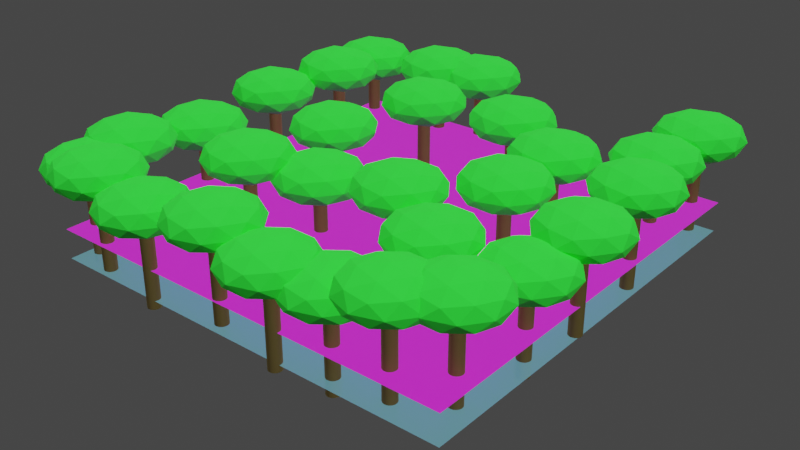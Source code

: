 # Source: terrain.blend  (saved by Blender 2.82.7; exported with 4.5.12 LTS)
import bpy
from mathutils import Matrix  # noqa: F401  (used for matrix-valued properties, if any)

bpy.ops.wm.read_factory_settings(use_empty=True)
scene = bpy.context.scene
scene.name = 'Scene'

# ---- collections
col_level = bpy.data.collections.new('Level'); scene.collection.children.link(col_level)
col_trees = bpy.data.collections.new('Trees'); col_level.children.link(col_trees)
col_invisible_wall = bpy.data.collections.new('Invisible Wall'); col_level.children.link(col_invisible_wall)
col_tree = bpy.data.collections.new('Tree'); scene.collection.children.link(col_tree)

# ---- images (referenced by path relative to the original .blend; pixels are not part of the script)
import os
ASSET_DIR = os.environ.get("B2B_ASSET_DIR", "")  # directory of the original .blend (textures are referenced by path, not embedded)
HERE = os.path.dirname(os.path.abspath(__file__))  # packed textures are extracted next to this script under _unpacked/

def load_image(name, relpath, width, height, colorspace="sRGB"):
    """Load a texture the original file referenced (path relative to the .blend, or extracted next to this script)."""
    p = next((c for c in (os.path.join(HERE, relpath), os.path.join(ASSET_DIR, relpath)) if relpath and os.path.exists(c)), "")
    if p:
        img = bpy.data.images.load(p, check_existing=True)
        img.name = name
    else:  # same state as the original file: an image datablock whose file is absent (Cycles renders it pink)
        img = bpy.data.images.new(name, width, height)
        img.source = "FILE"
        img.filepath = "//" + (relpath or name)
    img.colorspace_settings.name = colorspace
    return img
img_terrain_base = load_image('terrain_base', 'textures/terrain_base.png', 1024, 1024, 'sRGB')

# ---- materials (node trees are filled in below, after node groups)
mat_uv_standin = bpy.data.materials.new('uv.standin')
mat_uv_standin.alpha_threshold = 0.0
mat_uv_standin.use_backface_culling = True
mat_uv_standin.use_transparent_shadow = False
mat_uv_standin.line_color = (0.0, 0.0, 0.0, 1.0)
mat_water = bpy.data.materials.new('water')
mat_water.surface_render_method = 'BLENDED'
mat_water.blend_method = 'BLEND'
mat_water.use_backface_culling = True
mat_water.use_transparent_shadow = False
mat_invisible_wall = bpy.data.materials.new('invisible_wall')
mat_invisible_wall.use_backface_culling = True
mat_invisible_wall.use_transparent_shadow = False
mat_tree_trunk = bpy.data.materials.new('tree_trunk')
mat_tree_trunk.use_backface_culling = True
mat_tree_trunk.use_transparent_shadow = False
mat_canopy = bpy.data.materials.new('canopy')
mat_canopy.use_backface_culling = True
mat_canopy.use_transparent_shadow = False

# ---- material node trees
mat_uv_standin.use_nodes = True; mat_uv_standin.node_tree.nodes.clear()
_N = mat_uv_standin.node_tree.nodes; _L = mat_uv_standin.node_tree.links
n0 = _N.new('ShaderNodeOutputMaterial'); n0.name = 'Material Output'; n0.location = (300, 300)
n1 = _N.new('ShaderNodeBsdfPrincipled'); n1.name = 'Principled BSDF'; n1.location = (10, 300)
n1.distribution = 'GGX'
n1.subsurface_method = 'BURLEY'
n1.inputs[2].default_value = 0.8
n1.inputs[3].default_value = 1.45
n1.inputs[27].default_value = (0.0, 0.0, 0.0, 1.0)
n1.inputs[28].default_value = 1.0
n2 = _N.new('ShaderNodeTexImage'); n2.name = 'Image Texture'; n2.location = (-388, 232)
n2.image = img_terrain_base
_L.new(n1.outputs[0], n0.inputs[0])
_L.new(n2.outputs[0], n1.inputs[0])
n0.is_active_output = True
mat_water.use_nodes = True; mat_water.node_tree.nodes.clear()
_N = mat_water.node_tree.nodes; _L = mat_water.node_tree.links
n0 = _N.new('ShaderNodeOutputMaterial'); n0.name = 'Material Output'; n0.location = (300, 300)
n1 = _N.new('ShaderNodeBsdfPrincipled'); n1.name = 'Principled BSDF'; n1.location = (10, 300)
n1.distribution = 'GGX'
n1.subsurface_method = 'BURLEY'
n1.inputs[0].default_value = (0.234, 0.393, 0.8, 0.5)
n1.inputs[2].default_value = 0.2
n1.inputs[3].default_value = 1.45
n1.inputs[4].default_value = 0.5
n1.inputs[27].default_value = (0.0, 0.0, 0.0, 1.0)
n1.inputs[28].default_value = 1.0
_L.new(n1.outputs[0], n0.inputs[0])
n0.is_active_output = True
mat_invisible_wall.use_nodes = True; mat_invisible_wall.node_tree.nodes.clear()
_N = mat_invisible_wall.node_tree.nodes; _L = mat_invisible_wall.node_tree.links
n0 = _N.new('ShaderNodeOutputMaterial'); n0.name = 'Material Output'; n0.location = (300, 300)
n1 = _N.new('ShaderNodeBsdfPrincipled'); n1.name = 'Principled BSDF'; n1.location = (10, 300)
n1.distribution = 'GGX'
n1.subsurface_method = 'BURLEY'
n1.inputs[0].default_value = (0.8, 0.8, 0.8, 0.0)
n1.inputs[3].default_value = 1.45
n1.inputs[4].default_value = 0.0
n1.inputs[27].default_value = (0.0, 0.0, 0.0, 1.0)
n1.inputs[28].default_value = 1.0
_L.new(n1.outputs[0], n0.inputs[0])
n0.is_active_output = True
mat_tree_trunk.use_nodes = True; mat_tree_trunk.node_tree.nodes.clear()
_N = mat_tree_trunk.node_tree.nodes; _L = mat_tree_trunk.node_tree.links
n0 = _N.new('ShaderNodeOutputMaterial'); n0.name = 'Material Output'; n0.location = (300, 300)
n1 = _N.new('ShaderNodeBsdfPrincipled'); n1.name = 'Principled BSDF'; n1.location = (10, 300)
n1.distribution = 'GGX'
n1.subsurface_method = 'BURLEY'
n1.inputs[0].default_value = (0.1626, 0.06486, 0.03383, 1.0)
n1.inputs[2].default_value = 0.9
n1.inputs[3].default_value = 1.45
n1.inputs[27].default_value = (0.0, 0.0, 0.0, 1.0)
n1.inputs[28].default_value = 1.0
_L.new(n1.outputs[0], n0.inputs[0])
n0.is_active_output = True
mat_canopy.use_nodes = True; mat_canopy.node_tree.nodes.clear()
_N = mat_canopy.node_tree.nodes; _L = mat_canopy.node_tree.links
n0 = _N.new('ShaderNodeOutputMaterial'); n0.name = 'Material Output'; n0.location = (300, 300)
n1 = _N.new('ShaderNodeBsdfPrincipled'); n1.name = 'Principled BSDF'; n1.location = (10, 300)
n1.distribution = 'GGX'
n1.subsurface_method = 'BURLEY'
n1.inputs[0].default_value = (0.04293, 0.8, 0.06539, 1.0)
n1.inputs[2].default_value = 1.0
n1.inputs[3].default_value = 1.45
n1.inputs[27].default_value = (0.0, 0.0, 0.0, 1.0)
n1.inputs[28].default_value = 1.0
_L.new(n1.outputs[0], n0.inputs[0])
n0.is_active_output = True

# ---- world
world_world = bpy.data.worlds.new('World'); scene.world = world_world
world_world.use_nodes = True; world_world.node_tree.nodes.clear()
_N = world_world.node_tree.nodes; _L = world_world.node_tree.links
n0 = _N.new('ShaderNodeOutputWorld'); n0.name = 'World Output'; n0.location = (300, 300)
n1 = _N.new('ShaderNodeBackground'); n1.name = 'Background'; n1.location = (10, 300)
n1.inputs[0].default_value = (0.05088, 0.05088, 0.05088, 1.0)
_L.new(n1.outputs[0], n0.inputs[0])
n0.is_active_output = True
world_world.color = (0.05088, 0.05088, 0.05088)
world_world.use_sun_shadow = False
world_world.sun_shadow_jitter_overblur = 0.0

# ---- lights
light_sun = bpy.data.lights.new('Sun', 'SUN')
light_sun.color = (0.5337, 1.0, 0.5394)
light_sun.transmission_factor = 0.0
light_sun.use_shadow = False
light_sun.energy = 2.0
light_sun.shadow_soft_size = 0.125
light_sun_002 = bpy.data.lights.new('Sun.002', 'SUN')
light_sun_002.color = (0.5337, 1.0, 0.5394)
light_sun_002.transmission_factor = 0.0
light_sun_002.use_shadow = False
light_sun_002.energy = 1.0
light_sun_002.shadow_soft_size = 0.125
light_sun_001 = bpy.data.lights.new('Sun.001', 'SUN')
light_sun_001.color = (0.5337, 1.0, 0.5394)
light_sun_001.transmission_factor = 0.0
light_sun_001.use_shadow = False
light_sun_001.energy = 1.0
light_sun_001.shadow_soft_size = 0.125
light_sun_003 = bpy.data.lights.new('Sun.003', 'SUN')
light_sun_003.color = (0.5337, 1.0, 0.5394)
light_sun_003.transmission_factor = 0.0
light_sun_003.use_shadow = False
light_sun_003.energy = 1.0
light_sun_003.shadow_soft_size = 0.125
light_sun_004 = bpy.data.lights.new('Sun.004', 'SUN')
light_sun_004.color = (0.2883, 0.2482, 0.2238)
light_sun_004.transmission_factor = 0.0
light_sun_004.use_shadow = False
light_sun_004.energy = 0.5
light_sun_004.shadow_soft_size = 0.125

# ---- meshes
me_terrain = bpy.data.meshes.new('terrain')
me_terrain.from_pydata([(-100.2, -100.2, 0.0), (100.2, -100.2, 0.0), (-100.2, 100.2, 0.0), (100.2, 100.2, 0.0)], [], [(0, 1, 3, 2)])
me_terrain.polygons.foreach_set('use_smooth', [True] * 1)
_uv = me_terrain.uv_layers.new(name='UVMap')
_uv.uv.foreach_set('vector', [9.998e-05, 0.0001001, 0.9999, 9.998e-05, 0.9999, 0.9999, 0.0001, 0.9999])
me_terrain.materials.append(mat_uv_standin)
me_terrain.use_remesh_fix_poles = True
me_terrain.use_remesh_preserve_attributes = False
me_terrain.use_mirror_vertex_groups = False
me_terrain.update()
me_water = bpy.data.meshes.new('water')
me_water.from_pydata([(-100.0, -100.0, 0.0), (100.0, -100.0, 0.0), (-100.0, 100.0, 0.0), (100.0, 100.0, 0.0)], [], [(0, 1, 3, 2)])
_uv = me_water.uv_layers.new(name='UVMap')
_uv.uv.foreach_set('vector', [0.0, 0.0, 1.0, 0.0, 1.0, 1.0, 0.0, 1.0])
me_water.materials.append(mat_water)
me_water.use_remesh_fix_poles = True
me_water.use_remesh_preserve_attributes = False
me_water.use_mirror_vertex_groups = False
me_water.update()
me_bridge = bpy.data.meshes.new('bridge')
me_bridge.from_pydata([(21.73, -4.0, -2.0), (21.73, -4.0, 2.0), (21.73, 4.0, -2.0), (21.73, 4.0, 2.0), (-21.73, -4.0, -2.0), (-21.73, -4.0, 2.0), (-21.73, 4.0, -2.0), (-21.73, 4.0, 2.0)], [], [(0, 2, 3, 1), (2, 6, 7, 3), (6, 4, 5, 7), (4, 0, 1, 5), (2, 0, 4, 6), (7, 5, 1, 3)])
_uv = me_bridge.uv_layers.new(name='UVMap')
_uv.uv.foreach_set('vector', [0.4688, 0.375, 0.4688, 0.4375, 0.5312, 0.4375, 0.5312, 0.375, 0.4688, 0.4375, 0.4688, 0.5, 0.5312, 0.5, 0.5312, 0.4375, 0.4688, 0.5, 0.4688, 0.5625, 0.5312, 0.5625, 0.5312, 0.5, 0.4688, 0.5625, 0.4688, 0.625, 0.5312, 0.625, 0.5312, 0.5625, 0.4062, 0.5, 0.4062, 0.5625, 0.4688, 0.5625, 0.4688, 0.5, 0.5312, 0.5, 0.5312, 0.5625, 0.5938, 0.5625, 0.5938, 0.5])
me_bridge.materials.append(mat_uv_standin)
me_bridge.use_remesh_fix_poles = True
me_bridge.use_remesh_preserve_attributes = False
me_bridge.use_mirror_vertex_groups = False
me_bridge.update()
me_plane = bpy.data.meshes.new('Plane')
me_plane.from_pydata([(-5.9, 15.19, -16.7), (-6.992, -14.47, -16.7), (-5.9, 15.19, 17.93), (-6.992, -14.47, 17.93), (-4.211, 39.11, -16.7), (-4.211, 39.11, 17.93), (10.31, 39.23, -16.7), (10.31, 39.23, 17.93), (13.08, 4.219, -16.7), (13.08, 4.219, 17.93), (15.56, -57.91, -16.7), (15.56, -57.91, 17.93), (42.09, -69.53, -16.7), (42.09, -69.53, 17.93), (70.17, -60.0, -16.7), (70.17, -60.0, 17.93), (68.24, -42.07, -16.7), (68.24, -42.07, 17.93), (64.3, -38.01, -16.7), (64.3, -38.01, 17.93), (62.96, -0.9417, -16.7), (62.96, -0.9417, 17.93), (66.57, 29.71, -16.7), (66.57, 29.71, 17.93), (64.07, 40.72, -16.7), (64.07, 40.72, 17.93), (67.91, 54.19, -16.7), (67.91, 54.19, 17.93), (49.87, 74.79, -16.7), (49.87, 74.79, 17.93), (28.51, 78.35, -16.7), (28.51, 78.35, 17.93), (7.316, 61.6, -16.7), (7.316, 61.6, 17.93), (11.54, 45.24, -16.7), (11.54, 45.24, 17.93), (-4.923, 45.49, -16.7), (-4.923, 45.49, 17.93), (-10.04, 64.58, -16.7), (-10.04, 64.58, 17.93), (-32.04, 70.43, -16.7), (-32.04, 70.43, 17.93), (-20.63, 63.67, -16.7), (-20.63, 63.67, 17.93), (-51.89, 48.35, -16.7), (-51.89, 48.35, 17.93), (-57.4, 4.459, -16.7), (-57.4, 4.459, 17.93), (-54.83, -30.74, -16.7), (-54.83, -30.74, 17.93), (-62.69, -42.59, -16.7), (-62.69, -42.59, 17.93), (-61.31, -56.58, -16.7), (-61.31, -56.58, 17.93), (-37.57, -80.67, -16.7), (-37.57, -80.67, 17.93), (-24.84, -71.72, -16.7), (-24.84, -71.72, 17.93), (-10.11, -76.9, -16.7), (-10.11, -76.9, 17.93), (-52.28, -66.94, -16.7), (-52.28, -66.94, 17.93), (-7.549, -60.69, -16.7), (-7.549, -60.69, 17.93), (62.46, -13.89, -16.7), (62.93, -21.38, -16.7), (62.93, -21.38, 17.93), (62.46, -13.89, 17.93), (68.26, -25.35, -16.7), (68.26, -25.35, 17.93), (66.67, 21.76, -16.7), (66.67, 21.76, 17.93), (33.85, -62.88, -16.7), (33.85, -62.88, 17.93), (56.94, 63.28, -16.7), (56.94, 63.28, 17.93), (34.7, 75.06, -16.7), (34.7, 75.06, 17.93), (67.42, 7.859, -16.7), (67.42, 7.859, 17.93), (56.52, -63.46, -16.7), (56.52, -63.46, 17.93)], [], [(0, 1, 3, 2), (0, 2, 5, 4), (4, 5, 7, 6), (6, 7, 9, 8), (8, 9, 11, 10), (72, 73, 13, 12), (80, 81, 15, 14), (14, 15, 17, 16), (16, 17, 19, 18), (64, 67, 21, 20), (70, 71, 23, 22), (22, 23, 25, 24), (24, 25, 27, 26), (74, 75, 29, 28), (76, 77, 31, 30), (30, 31, 33, 32), (32, 33, 35, 34), (34, 35, 37, 36), (36, 37, 39, 38), (42, 43, 41, 40), (38, 39, 43, 42), (40, 41, 45, 44), (44, 45, 47, 46), (46, 47, 49, 48), (48, 49, 51, 50), (50, 51, 53, 52), (60, 61, 55, 54), (54, 55, 57, 56), (56, 57, 59, 58), (52, 53, 61, 60), (58, 59, 63, 62), (1, 62, 63, 3), (68, 69, 66, 65), (65, 66, 67, 64), (18, 19, 69, 68), (78, 79, 71, 70), (10, 11, 73, 72), (26, 27, 75, 74), (28, 29, 77, 76), (20, 21, 79, 78), (12, 13, 81, 80)])
_uv = me_plane.uv_layers.new(name='UVMap')
_uv.uv.foreach_set('vector', [0.0, 0.0, 1.0, 0.0, 1.0, 1.0, 0.0, 1.0, 0.0, 0.0, 0.0, 1.0, 0.0, 1.0, 0.0, 0.0, 0.0, 0.0, 0.0, 1.0, 0.0, 1.0, 0.0, 0.0, 0.0, 0.0, 0.0, 1.0, 0.0, 1.0, 0.0, 0.0, 0.0, 0.0, 0.0, 1.0, 0.0, 1.0, 0.0, 0.0, 0.0, 0.0, 0.0, 1.0, 0.0, 1.0, 0.0, 0.0, 0.0, 0.0, 0.0, 1.0, 0.0, 1.0, 0.0, 0.0, 0.0, 0.0, 0.0, 1.0, 0.0, 1.0, 0.0, 0.0, 0.0, 0.0, 0.0, 1.0, 0.0, 1.0, 0.0, 0.0, 0.0, 0.0, 0.0, 1.0, 0.0, 1.0, 0.0, 0.0, 0.0, 0.0, 0.0, 1.0, 0.0, 1.0, 0.0, 0.0, 0.0, 0.0, 0.0, 1.0, 0.0, 1.0, 0.0, 0.0, 0.0, 0.0, 0.0, 1.0, 0.0, 1.0, 0.0, 0.0, 0.0, 0.0, 0.0, 1.0, 0.0, 1.0, 0.0, 0.0, 0.0, 0.0, 0.0, 1.0, 0.0, 1.0, 0.0, 0.0, 0.0, 0.0, 0.0, 1.0, 0.0, 1.0, 0.0, 0.0, 0.0, 0.0, 0.0, 1.0, 0.0, 1.0, 0.0, 0.0, 0.0, 0.0, 0.0, 1.0, 0.0, 1.0, 0.0, 0.0, 0.0, 0.0, 0.0, 1.0, 0.0, 1.0, 0.0, 0.0, 0.0, 0.0, 0.0, 1.0, 0.0, 1.0, 0.0, 0.0, 0.0, 0.0, 0.0, 1.0, 0.0, 1.0, 0.0, 0.0, 0.0, 0.0, 0.0, 1.0, 0.0, 1.0, 0.0, 0.0, 0.0, 0.0, 0.0, 1.0, 0.0, 1.0, 0.0, 0.0, 0.0, 0.0, 0.0, 1.0, 0.0, 1.0, 0.0, 0.0, 0.0, 0.0, 0.0, 1.0, 0.0, 1.0, 0.0, 0.0, 0.0, 0.0, 0.0, 1.0, 0.0, 1.0, 0.0, 0.0, 0.0, 0.0, 0.0, 1.0, 0.0, 1.0, 0.0, 0.0, 0.0, 0.0, 0.0, 1.0, 0.0, 1.0, 0.0, 0.0, 0.0, 0.0, 0.0, 1.0, 0.0, 1.0, 0.0, 0.0, 0.0, 0.0, 0.0, 1.0, 0.0, 1.0, 0.0, 0.0, 0.0, 0.0, 0.0, 1.0, 0.0, 1.0, 0.0, 0.0, 1.0, 0.0, 0.0, 0.0, 0.0, 1.0, 1.0, 1.0, 0.0, 0.0, 0.0, 1.0, 0.0, 1.0, 0.0, 0.0, 0.0, 0.0, 0.0, 1.0, 0.0, 1.0, 0.0, 0.0, 0.0, 0.0, 0.0, 1.0, 0.0, 1.0, 0.0, 0.0, 0.0, 0.0, 0.0, 1.0, 0.0, 1.0, 0.0, 0.0, 0.0, 0.0, 0.0, 1.0, 0.0, 1.0, 0.0, 0.0, 0.0, 0.0, 0.0, 1.0, 0.0, 1.0, 0.0, 0.0, 0.0, 0.0, 0.0, 1.0, 0.0, 1.0, 0.0, 0.0, 0.0, 0.0, 0.0, 1.0, 0.0, 1.0, 0.0, 0.0, 0.0, 0.0, 0.0, 1.0, 0.0, 1.0, 0.0, 0.0])
me_plane.materials.append(mat_invisible_wall)
me_plane.use_remesh_fix_poles = True
me_plane.use_remesh_preserve_attributes = False
me_plane.use_mirror_vertex_groups = False
me_plane.update()
me_tree_trunk = bpy.data.meshes.new('tree_trunk')
me_tree_trunk.from_pydata([(-9.406e-08, 3.0, 0.0), (-9.406e-08, 3.0, 42.59), (0.5853, 2.942, 0.0), (0.5853, 2.942, 42.59), (1.148, 2.772, 0.0), (1.148, 2.772, 42.59), (1.667, 2.494, 0.0), (1.667, 2.494, 42.59), (2.121, 2.121, 0.0), (2.121, 2.121, 42.59), (2.494, 1.667, 0.0), (2.494, 1.667, 42.59), (2.772, 1.148, 0.0), (2.772, 1.148, 42.59), (2.942, 0.5853, 0.0), (2.942, 0.5853, 42.59), (3.0, -3.817e-07, 0.0), (3.0, -3.817e-07, 42.59), (2.942, -0.5853, 0.0), (2.942, -0.5853, 42.59), (2.772, -1.148, 0.0), (2.772, -1.148, 42.59), (2.494, -1.667, 0.0), (2.494, -1.667, 42.59), (2.121, -2.121, 0.0), (2.121, -2.121, 42.59), (1.667, -2.494, 0.0), (1.667, -2.494, 42.59), (1.148, -2.772, 0.0), (1.148, -2.772, 42.59), (0.5853, -2.942, 0.0), (0.5853, -2.942, 42.59), (-1.072e-06, -3.0, 0.0), (-1.072e-06, -3.0, 42.59), (-0.5853, -2.942, 0.0), (-0.5853, -2.942, 42.59), (-1.148, -2.772, 0.0), (-1.148, -2.772, 42.59), (-1.667, -2.494, 0.0), (-1.667, -2.494, 42.59), (-2.121, -2.121, 0.0), (-2.121, -2.121, 42.59), (-2.494, -1.667, 0.0), (-2.494, -1.667, 42.59), (-2.772, -1.148, 0.0), (-2.772, -1.148, 42.59), (-2.942, -0.5853, 0.0), (-2.942, -0.5853, 42.59), (-3.0, 2.289e-06, 0.0), (-3.0, 2.289e-06, 42.59), (-2.942, 0.5853, 0.0), (-2.942, 0.5853, 42.59), (-2.772, 1.148, 0.0), (-2.772, 1.148, 42.59), (-2.494, 1.667, 0.0), (-2.494, 1.667, 42.59), (-2.121, 2.121, 0.0), (-2.121, 2.121, 42.59), (-1.667, 2.494, 0.0), (-1.667, 2.494, 42.59), (-1.148, 2.772, 0.0), (-1.148, 2.772, 42.59), (-0.5853, 2.942, 0.0), (-0.5853, 2.942, 42.59)], [], [(0, 1, 3, 2), (2, 3, 5, 4), (4, 5, 7, 6), (6, 7, 9, 8), (8, 9, 11, 10), (10, 11, 13, 12), (12, 13, 15, 14), (14, 15, 17, 16), (16, 17, 19, 18), (18, 19, 21, 20), (20, 21, 23, 22), (22, 23, 25, 24), (24, 25, 27, 26), (26, 27, 29, 28), (28, 29, 31, 30), (30, 31, 33, 32), (32, 33, 35, 34), (34, 35, 37, 36), (36, 37, 39, 38), (38, 39, 41, 40), (40, 41, 43, 42), (42, 43, 45, 44), (44, 45, 47, 46), (46, 47, 49, 48), (48, 49, 51, 50), (50, 51, 53, 52), (52, 53, 55, 54), (54, 55, 57, 56), (56, 57, 59, 58), (58, 59, 61, 60), (60, 61, 63, 62), (62, 63, 1, 0)])
me_tree_trunk.polygons.foreach_set('use_smooth', [True] * 32)
_uv = me_tree_trunk.uv_layers.new(name='UVMap')
_uv.uv.foreach_set('vector', [1.0, 0.0, 1.0, 1.0, 0.9688, 1.0, 0.9688, 0.0, 0.9688, 0.0, 0.9688, 1.0, 0.9375, 1.0, 0.9375, 0.0, 0.9375, 0.0, 0.9375, 1.0, 0.9062, 1.0, 0.9062, 0.0, 0.9062, 0.0, 0.9062, 1.0, 0.875, 1.0, 0.875, 0.0, 0.875, 0.0, 0.875, 1.0, 0.8438, 1.0, 0.8438, 0.0, 0.8438, 0.0, 0.8438, 1.0, 0.8125, 1.0, 0.8125, 0.0, 0.8125, 0.0, 0.8125, 1.0, 0.7812, 1.0, 0.7812, 0.0, 0.7812, 0.0, 0.7812, 1.0, 0.75, 1.0, 0.75, 0.0, 0.75, 0.0, 0.75, 1.0, 0.7188, 1.0, 0.7188, 0.0, 0.7188, 0.0, 0.7188, 1.0, 0.6875, 1.0, 0.6875, 0.0, 0.6875, 0.0, 0.6875, 1.0, 0.6562, 1.0, 0.6562, 0.0, 0.6562, 0.0, 0.6562, 1.0, 0.625, 1.0, 0.625, 0.0, 0.625, 0.0, 0.625, 1.0, 0.5938, 1.0, 0.5938, 0.0, 0.5938, 0.0, 0.5938, 1.0, 0.5625, 1.0, 0.5625, 0.0, 0.5625, 0.0, 0.5625, 1.0, 0.5312, 1.0, 0.5312, 0.0, 0.5312, 0.0, 0.5312, 1.0, 0.5, 1.0, 0.5, 0.0, 0.5, 0.0, 0.5, 1.0, 0.4688, 1.0, 0.4688, 0.0, 0.4688, 0.0, 0.4688, 1.0, 0.4375, 1.0, 0.4375, 0.0, 0.4375, 0.0, 0.4375, 1.0, 0.4062, 1.0, 0.4062, 0.0, 0.4062, 0.0, 0.4062, 1.0, 0.375, 1.0, 0.375, 0.0, 0.375, 0.0, 0.375, 1.0, 0.3438, 1.0, 0.3438, 0.0, 0.3438, 0.0, 0.3438, 1.0, 0.3125, 1.0, 0.3125, 0.0, 0.3125, 0.0, 0.3125, 1.0, 0.2812, 1.0, 0.2812, 0.0, 0.2812, 0.0, 0.2812, 1.0, 0.25, 1.0, 0.25, 0.0, 0.25, 0.0, 0.25, 1.0, 0.2188, 1.0, 0.2188, 0.0, 0.2188, 0.0, 0.2188, 1.0, 0.1875, 1.0, 0.1875, 0.0, 0.1875, 0.0, 0.1875, 1.0, 0.1562, 1.0, 0.1562, 0.0, 0.1562, 0.0, 0.1562, 1.0, 0.125, 1.0, 0.125, 0.0, 0.125, 0.0, 0.125, 1.0, 0.09375, 1.0, 0.09375, 0.0, 0.09375, 0.0, 0.09375, 1.0, 0.0625, 1.0, 0.0625, 0.0, 0.0625, 0.0, 0.0625, 1.0, 0.03125, 1.0, 0.03125, 0.0, 0.03125, 0.0, 0.03125, 1.0, 0.0, 1.0, 0.0, 0.0])
me_tree_trunk.materials.append(mat_tree_trunk)
me_tree_trunk.use_remesh_fix_poles = True
me_tree_trunk.use_remesh_preserve_attributes = False
me_tree_trunk.use_mirror_vertex_groups = False
me_tree_trunk.update()
me_tree_canopy = bpy.data.meshes.new('tree_canopy')
me_tree_canopy.from_pydata([(3.685e-08, -7.463e-08, -10.05), (14.74, -10.71, -4.495), (-5.628, -17.32, -4.495), (-18.21, -7.463e-08, -4.495), (-5.628, 17.32, -4.495), (14.74, 10.71, -4.495), (5.628, -17.32, 4.495), (-14.74, -10.71, 4.495), (-14.74, 10.71, 4.495), (5.628, 17.32, 4.495), (18.21, -7.463e-08, 4.495), (3.685e-08, -7.463e-08, 10.05), (-3.308, -10.18, -8.549), (8.661, -6.293, -8.549), (5.353, -16.47, -5.284), (17.32, -7.463e-08, -5.284), (8.661, 6.293, -8.549), (-10.71, -7.463e-08, -8.549), (-14.01, -10.18, -5.284), (-3.308, 10.18, -8.549), (-14.01, 10.18, -5.284), (5.353, 16.47, -5.284), (19.37, -6.293, 0.0001533), (19.37, 6.293, 0.0001533), (3.685e-08, -20.36, 0.0001533), (11.97, -16.47, 0.0001533), (-19.37, -6.293, 0.0001533), (-11.97, -16.47, 0.0001533), (-11.97, 16.47, 0.0001533), (-19.37, 6.293, 0.0001533), (11.97, 16.47, 0.0001533), (3.685e-08, 20.36, 0.0001533), (14.01, -10.18, 5.284), (-5.353, -16.47, 5.284), (-17.32, -7.463e-08, 5.284), (-5.353, 16.47, 5.284), (14.01, 10.18, 5.284), (3.308, -10.18, 8.55), (10.71, -7.463e-08, 8.55), (-8.661, -6.293, 8.55), (-8.661, 6.293, 8.55), (3.308, 10.18, 8.55)], [], [(0, 13, 12), (1, 13, 15), (0, 12, 17), (0, 17, 19), (0, 19, 16), (1, 15, 22), (2, 14, 24), (3, 18, 26), (4, 20, 28), (5, 21, 30), (1, 22, 25), (2, 24, 27), (3, 26, 29), (4, 28, 31), (5, 30, 23), (6, 32, 37), (7, 33, 39), (8, 34, 40), (9, 35, 41), (10, 36, 38), (38, 41, 11), (38, 36, 41), (36, 9, 41), (41, 40, 11), (41, 35, 40), (35, 8, 40), (40, 39, 11), (40, 34, 39), (34, 7, 39), (39, 37, 11), (39, 33, 37), (33, 6, 37), (37, 38, 11), (37, 32, 38), (32, 10, 38), (23, 36, 10), (23, 30, 36), (30, 9, 36), (31, 35, 9), (31, 28, 35), (28, 8, 35), (29, 34, 8), (29, 26, 34), (26, 7, 34), (27, 33, 7), (27, 24, 33), (24, 6, 33), (25, 32, 6), (25, 22, 32), (22, 10, 32), (30, 31, 9), (30, 21, 31), (21, 4, 31), (28, 29, 8), (28, 20, 29), (20, 3, 29), (26, 27, 7), (26, 18, 27), (18, 2, 27), (24, 25, 6), (24, 14, 25), (14, 1, 25), (22, 23, 10), (22, 15, 23), (15, 5, 23), (16, 21, 5), (16, 19, 21), (19, 4, 21), (19, 20, 4), (19, 17, 20), (17, 3, 20), (17, 18, 3), (17, 12, 18), (12, 2, 18), (15, 16, 5), (15, 13, 16), (13, 0, 16), (12, 14, 2), (12, 13, 14), (13, 1, 14)])
_uv = me_tree_canopy.uv_layers.new(name='UVMap')
_uv.uv.foreach_set('vector', [0.8182, 0.0, 0.7727, 0.07873, 0.8636, 0.07873, 0.7273, 0.1575, 0.6818, 0.07873, 0.6364, 0.1575, 0.09091, 0.0, 0.04545, 0.07873, 0.1364, 0.07873, 0.2727, 0.0, 0.2273, 0.07873, 0.3182, 0.07873, 0.4545, 0.0, 0.4091, 0.07873, 0.5, 0.07873, 0.7273, 0.1575, 0.6364, 0.1575, 0.6818, 0.2362, 0.9091, 0.1575, 0.8182, 0.1575, 0.8636, 0.2362, 0.1818, 0.1575, 0.09091, 0.1575, 0.1364, 0.2362, 0.3636, 0.1575, 0.2727, 0.1575, 0.3182, 0.2362, 0.5455, 0.1575, 0.4545, 0.1575, 0.5, 0.2362, 0.7273, 0.1575, 0.6818, 0.2362, 0.7727, 0.2362, 0.9091, 0.1575, 0.8636, 0.2362, 0.9545, 0.2362, 0.1818, 0.1575, 0.1364, 0.2362, 0.2273, 0.2362, 0.3636, 0.1575, 0.3182, 0.2362, 0.4091, 0.2362, 0.5455, 0.1575, 0.5, 0.2362, 0.5909, 0.2362, 0.8182, 0.3149, 0.7273, 0.3149, 0.7727, 0.3937, 1.0, 0.3149, 0.9091, 0.3149, 0.9545, 0.3937, 0.2727, 0.3149, 0.1818, 0.3149, 0.2273, 0.3937, 0.4545, 0.3149, 0.3636, 0.3149, 0.4091, 0.3937, 0.6364, 0.3149, 0.5455, 0.3149, 0.5909, 0.3937, 0.5909, 0.3937, 0.5, 0.3937, 0.5455, 0.4724, 0.5909, 0.3937, 0.5455, 0.3149, 0.5, 0.3937, 0.5455, 0.3149, 0.4545, 0.3149, 0.5, 0.3937, 0.4091, 0.3937, 0.3182, 0.3937, 0.3636, 0.4724, 0.4091, 0.3937, 0.3636, 0.3149, 0.3182, 0.3937, 0.3636, 0.3149, 0.2727, 0.3149, 0.3182, 0.3937, 0.2273, 0.3937, 0.1364, 0.3937, 0.1818, 0.4724, 0.2273, 0.3937, 0.1818, 0.3149, 0.1364, 0.3937, 0.1818, 0.3149, 0.09091, 0.3149, 0.1364, 0.3937, 0.9545, 0.3937, 0.8636, 0.3937, 0.9091, 0.4724, 0.9545, 0.3937, 0.9091, 0.3149, 0.8636, 0.3937, 0.9091, 0.3149, 0.8182, 0.3149, 0.8636, 0.3937, 0.7727, 0.3937, 0.6818, 0.3937, 0.7273, 0.4724, 0.7727, 0.3937, 0.7273, 0.3149, 0.6818, 0.3937, 0.7273, 0.3149, 0.6364, 0.3149, 0.6818, 0.3937, 0.5909, 0.2362, 0.5455, 0.3149, 0.6364, 0.3149, 0.5909, 0.2362, 0.5, 0.2362, 0.5455, 0.3149, 0.5, 0.2362, 0.4545, 0.3149, 0.5455, 0.3149, 0.4091, 0.2362, 0.3636, 0.3149, 0.4545, 0.3149, 0.4091, 0.2362, 0.3182, 0.2362, 0.3636, 0.3149, 0.3182, 0.2362, 0.2727, 0.3149, 0.3636, 0.3149, 0.2273, 0.2362, 0.1818, 0.3149, 0.2727, 0.3149, 0.2273, 0.2362, 0.1364, 0.2362, 0.1818, 0.3149, 0.1364, 0.2362, 0.09091, 0.3149, 0.1818, 0.3149, 0.9545, 0.2362, 0.9091, 0.3149, 1.0, 0.3149, 0.9545, 0.2362, 0.8636, 0.2362, 0.9091, 0.3149, 0.8636, 0.2362, 0.8182, 0.3149, 0.9091, 0.3149, 0.7727, 0.2362, 0.7273, 0.3149, 0.8182, 0.3149, 0.7727, 0.2362, 0.6818, 0.2362, 0.7273, 0.3149, 0.6818, 0.2362, 0.6364, 0.3149, 0.7273, 0.3149, 0.5, 0.2362, 0.4091, 0.2362, 0.4545, 0.3149, 0.5, 0.2362, 0.4545, 0.1575, 0.4091, 0.2362, 0.4545, 0.1575, 0.3636, 0.1575, 0.4091, 0.2362, 0.3182, 0.2362, 0.2273, 0.2362, 0.2727, 0.3149, 0.3182, 0.2362, 0.2727, 0.1575, 0.2273, 0.2362, 0.2727, 0.1575, 0.1818, 0.1575, 0.2273, 0.2362, 0.1364, 0.2362, 0.04545, 0.2362, 0.09091, 0.3149, 0.1364, 0.2362, 0.09091, 0.1575, 0.04545, 0.2362, 0.09091, 0.1575, 0.0, 0.1575, 0.04545, 0.2362, 0.8636, 0.2362, 0.7727, 0.2362, 0.8182, 0.3149, 0.8636, 0.2362, 0.8182, 0.1575, 0.7727, 0.2362, 0.8182, 0.1575, 0.7273, 0.1575, 0.7727, 0.2362, 0.6818, 0.2362, 0.5909, 0.2362, 0.6364, 0.3149, 0.6818, 0.2362, 0.6364, 0.1575, 0.5909, 0.2362, 0.6364, 0.1575, 0.5455, 0.1575, 0.5909, 0.2362, 0.5, 0.07873, 0.4545, 0.1575, 0.5455, 0.1575, 0.5, 0.07873, 0.4091, 0.07873, 0.4545, 0.1575, 0.4091, 0.07873, 0.3636, 0.1575, 0.4545, 0.1575, 0.3182, 0.07873, 0.2727, 0.1575, 0.3636, 0.1575, 0.3182, 0.07873, 0.2273, 0.07873, 0.2727, 0.1575, 0.2273, 0.07873, 0.1818, 0.1575, 0.2727, 0.1575, 0.1364, 0.07873, 0.09091, 0.1575, 0.1818, 0.1575, 0.1364, 0.07873, 0.04545, 0.07873, 0.09091, 0.1575, 0.04545, 0.07873, 0.0, 0.1575, 0.09091, 0.1575, 0.6364, 0.1575, 0.5909, 0.07873, 0.5455, 0.1575, 0.6364, 0.1575, 0.6818, 0.07873, 0.5909, 0.07873, 0.6818, 0.07873, 0.6364, 0.0, 0.5909, 0.07873, 0.8636, 0.07873, 0.8182, 0.1575, 0.9091, 0.1575, 0.8636, 0.07873, 0.7727, 0.07873, 0.8182, 0.1575, 0.7727, 0.07873, 0.7273, 0.1575, 0.8182, 0.1575])
me_tree_canopy.materials.append(mat_canopy)
me_tree_canopy.use_remesh_fix_poles = True
me_tree_canopy.use_remesh_preserve_attributes = False
me_tree_canopy.use_mirror_vertex_groups = False
me_tree_canopy.update()

# ---- objects
ob_terrain = bpy.data.objects.new('terrain', me_terrain)
ob_sun = bpy.data.objects.new('Sun', light_sun)
ob_water = bpy.data.objects.new('water', me_water)
ob_player_start = bpy.data.objects.new('player_start', None)
ob_sun_002 = bpy.data.objects.new('Sun.002', light_sun_002)
ob_sun_001 = bpy.data.objects.new('Sun.001', light_sun_001)
ob_sun_003 = bpy.data.objects.new('Sun.003', light_sun_003)
ob_sun_004 = bpy.data.objects.new('Sun.004', light_sun_004)
ob_bridge = bpy.data.objects.new('bridge', me_bridge)
ob_tree = bpy.data.objects.new('Tree', None)
ob_tree_001 = bpy.data.objects.new('Tree.001', None)
ob_tree_002 = bpy.data.objects.new('Tree.002', None)
ob_tree_003 = bpy.data.objects.new('Tree.003', None)
ob_tree_004 = bpy.data.objects.new('Tree.004', None)
ob_tree_005 = bpy.data.objects.new('Tree.005', None)
ob_tree_006 = bpy.data.objects.new('Tree.006', None)
ob_tree_007 = bpy.data.objects.new('Tree.007', None)
ob_tree_008 = bpy.data.objects.new('Tree.008', None)
ob_tree_009 = bpy.data.objects.new('Tree.009', None)
ob_tree_010 = bpy.data.objects.new('Tree.010', None)
ob_tree_011 = bpy.data.objects.new('Tree.011', None)
ob_tree_012 = bpy.data.objects.new('Tree.012', None)
ob_tree_013 = bpy.data.objects.new('Tree.013', None)
ob_tree_014 = bpy.data.objects.new('Tree.014', None)
ob_tree_015 = bpy.data.objects.new('Tree.015', None)
ob_tree_016 = bpy.data.objects.new('Tree.016', None)
ob_tree_017 = bpy.data.objects.new('Tree.017', None)
ob_tree_018 = bpy.data.objects.new('Tree.018', None)
ob_tree_019 = bpy.data.objects.new('Tree.019', None)
ob_tree_020 = bpy.data.objects.new('Tree.020', None)
ob_tree_021 = bpy.data.objects.new('Tree.021', None)
ob_tree_022 = bpy.data.objects.new('Tree.022', None)
ob_tree_023 = bpy.data.objects.new('Tree.023', None)
ob_tree_024 = bpy.data.objects.new('Tree.024', None)
ob_tree_025 = bpy.data.objects.new('Tree.025', None)
ob_tree_026 = bpy.data.objects.new('Tree.026', None)
ob_tree_027 = bpy.data.objects.new('Tree.027', None)
ob_tree_028 = bpy.data.objects.new('Tree.028', None)
ob_plane = bpy.data.objects.new('Plane', me_plane)
ob_tree_trunk = bpy.data.objects.new('tree_trunk', me_tree_trunk)
ob_tree_canopy = bpy.data.objects.new('tree_canopy', me_tree_canopy)

# ---- transforms, parenting, visibility, modifiers, constraints
ob_terrain.location = (0.0, 0.0, -11.23)
ob_terrain.lineart.crease_threshold = 0.0
_m = ob_terrain.modifiers.new('Multires', 'MULTIRES')
_m.uv_smooth = 'PRESERVE_CORNERS'
_m.quality = 3
_m.levels = 6
_m.sculpt_levels = 6
_m.render_levels = 6
_m.show_only_control_edges = False
_m = ob_terrain.modifiers.new('Displace', 'DISPLACE')
_m.strength = 50.0
_m.texture_coords = 'UV'
_m.uv_layer = 'UVMap'
ob_sun.location = (160.8, 0.0, 114.8)
ob_sun.rotation_euler = (0.0, 0.8108, 0.0)
ob_sun.lineart.crease_threshold = 0.0
ob_water.location = (0.0, 0.0, -0.2247)
ob_water.lineart.crease_threshold = 0.0
ob_player_start.location = (17.91, 42.43, 5.886)
ob_player_start.lineart.crease_threshold = 0.0
ob_sun_002.location = (-106.6, 0.0, 80.17)
ob_sun_002.rotation_euler = (0.0, 0.8108, 3.142)
ob_sun_002.lineart.crease_threshold = 0.0
ob_sun_001.location = (7.629e-06, -106.6, 80.17)
ob_sun_001.rotation_euler = (0.0, 0.8108, 4.712)
ob_sun_001.lineart.crease_threshold = 0.0
ob_sun_003.location = (7.629e-06, 106.6, 80.17)
ob_sun_003.rotation_euler = (0.0, 0.8108, 1.571)
ob_sun_003.lineart.crease_threshold = 0.0
ob_sun_004.location = (7.629e-06, 106.6, -80.17)
ob_sun_004.rotation_euler = (6.202e-14, 3.952, 4.712)
ob_sun_004.lineart.crease_threshold = 0.0
ob_bridge.location = (3.228, 42.4, 0.6567)
ob_bridge.scale = (0.4513, 1.0, 1.0)
ob_bridge.lineart.crease_threshold = 0.0
ob_tree.location = (-29.28, 97.81, -1.043)
ob_tree.instance_type = 'COLLECTION'
ob_tree.lineart.crease_threshold = 0.0
ob_tree_001.location = (-50.81, 92.11, 0.3843)
ob_tree_001.instance_type = 'COLLECTION'
ob_tree_001.lineart.crease_threshold = 0.0
ob_tree_002.location = (89.65, 94.57, 0.0)
ob_tree_002.instance_type = 'COLLECTION'
ob_tree_002.lineart.crease_threshold = 0.0
ob_tree_003.location = (17.51, 57.74, 0.167)
ob_tree_003.instance_type = 'COLLECTION'
ob_tree_003.lineart.crease_threshold = 0.0
ob_tree_004.location = (-26.94, 49.91, 0.7188)
ob_tree_004.instance_type = 'COLLECTION'
ob_tree_004.lineart.crease_threshold = 0.0
ob_tree_005.location = (85.16, 65.22, -2.809)
ob_tree_005.instance_type = 'COLLECTION'
ob_tree_005.lineart.crease_threshold = 0.0
ob_tree_006.location = (94.89, 30.75, 0.0)
ob_tree_006.instance_type = 'COLLECTION'
ob_tree_006.lineart.crease_threshold = 0.0
ob_tree_007.location = (97.82, -13.35, 0.0)
ob_tree_007.instance_type = 'COLLECTION'
ob_tree_007.lineart.crease_threshold = 0.0
ob_tree_008.location = (91.86, -39.22, -7.813)
ob_tree_008.instance_type = 'COLLECTION'
ob_tree_008.lineart.crease_threshold = 0.0
ob_tree_009.location = (55.36, -48.08, -2.841)
ob_tree_009.instance_type = 'COLLECTION'
ob_tree_009.lineart.crease_threshold = 0.0
ob_tree_010.location = (71.15, -90.79, 0.0)
ob_tree_010.instance_type = 'COLLECTION'
ob_tree_010.lineart.crease_threshold = 0.0
ob_tree_011.location = (90.1, -78.28, 0.0)
ob_tree_011.instance_type = 'COLLECTION'
ob_tree_011.lineart.crease_threshold = 0.0
ob_tree_012.location = (45.96, -92.65, -7.489)
ob_tree_012.instance_type = 'COLLECTION'
ob_tree_012.lineart.crease_threshold = 0.0
ob_tree_013.location = (-8.258, -96.44, 2.353)
ob_tree_013.instance_type = 'COLLECTION'
ob_tree_013.lineart.crease_threshold = 0.0
ob_tree_014.location = (23.29, -99.35, -3.301)
ob_tree_014.instance_type = 'COLLECTION'
ob_tree_014.lineart.crease_threshold = 0.0
ob_tree_015.location = (-95.38, -87.87, -4.069)
ob_tree_015.instance_type = 'COLLECTION'
ob_tree_015.lineart.crease_threshold = 0.0
ob_tree_016.location = (-78.29, -95.43, 0.5413)
ob_tree_016.instance_type = 'COLLECTION'
ob_tree_016.lineart.crease_threshold = 0.0
ob_tree_017.location = (-96.57, -65.23, -9.537e-07)
ob_tree_017.instance_type = 'COLLECTION'
ob_tree_017.lineart.crease_threshold = 0.0
ob_tree_018.location = (-93.51, -27.09, -4.503)
ob_tree_018.instance_type = 'COLLECTION'
ob_tree_018.lineart.crease_threshold = 0.0
ob_tree_019.location = (-98.01, 22.06, -2.583)
ob_tree_019.instance_type = 'COLLECTION'
ob_tree_019.lineart.crease_threshold = 0.0
ob_tree_020.location = (-87.51, 57.02, 1.329)
ob_tree_020.instance_type = 'COLLECTION'
ob_tree_020.lineart.crease_threshold = 0.0
ob_tree_021.location = (-93.88, 91.2, -3.306)
ob_tree_021.instance_type = 'COLLECTION'
ob_tree_021.lineart.crease_threshold = 0.0
ob_tree_022.location = (52.98, 36.34, 0.0)
ob_tree_022.instance_type = 'COLLECTION'
ob_tree_022.lineart.crease_threshold = 0.0
ob_tree_023.location = (23.98, -29.11, 0.1277)
ob_tree_023.instance_type = 'COLLECTION'
ob_tree_023.lineart.crease_threshold = 0.0
ob_tree_024.location = (53.62, 0.5551, 0.0)
ob_tree_024.instance_type = 'COLLECTION'
ob_tree_024.lineart.crease_threshold = 0.0
ob_tree_025.location = (-44.34, -45.24, -1.907e-06)
ob_tree_025.instance_type = 'COLLECTION'
ob_tree_025.lineart.crease_threshold = 0.0
ob_tree_026.location = (-46.2, 8.818, -3.885)
ob_tree_026.instance_type = 'COLLECTION'
ob_tree_026.lineart.crease_threshold = 0.0
ob_tree_027.location = (-17.2, -31.41, -6.104)
ob_tree_027.instance_type = 'COLLECTION'
ob_tree_027.lineart.crease_threshold = 0.0
ob_tree_028.location = (-46.84, -98.49, -4.158)
ob_tree_028.instance_type = 'COLLECTION'
ob_tree_028.lineart.crease_threshold = 0.0
ob_plane.location = (0.0, 0.0, 0.0)
ob_plane.lineart.crease_threshold = 0.0
ob_tree_trunk.location = (0.0, 0.0, 0.0)
ob_tree_trunk.lineart.crease_threshold = 0.0
ob_tree_canopy.location = (0.0, 0.0, 44.66)
ob_tree_canopy.lineart.crease_threshold = 0.0
ob_tree.instance_collection = col_tree
ob_tree_001.instance_collection = col_tree
ob_tree_002.instance_collection = col_tree
ob_tree_003.instance_collection = col_tree
ob_tree_004.instance_collection = col_tree
ob_tree_005.instance_collection = col_tree
ob_tree_006.instance_collection = col_tree
ob_tree_007.instance_collection = col_tree
ob_tree_008.instance_collection = col_tree
ob_tree_009.instance_collection = col_tree
ob_tree_010.instance_collection = col_tree
ob_tree_011.instance_collection = col_tree
ob_tree_012.instance_collection = col_tree
ob_tree_013.instance_collection = col_tree
ob_tree_014.instance_collection = col_tree
ob_tree_015.instance_collection = col_tree
ob_tree_016.instance_collection = col_tree
ob_tree_017.instance_collection = col_tree
ob_tree_018.instance_collection = col_tree
ob_tree_019.instance_collection = col_tree
ob_tree_020.instance_collection = col_tree
ob_tree_021.instance_collection = col_tree
ob_tree_022.instance_collection = col_tree
ob_tree_023.instance_collection = col_tree
ob_tree_024.instance_collection = col_tree
ob_tree_025.instance_collection = col_tree
ob_tree_026.instance_collection = col_tree
ob_tree_027.instance_collection = col_tree
ob_tree_028.instance_collection = col_tree

# ---- collection membership
col_level.objects.link(ob_terrain)
col_level.objects.link(ob_sun)
col_level.objects.link(ob_water)
col_level.objects.link(ob_player_start)
col_level.objects.link(ob_sun_002)
col_level.objects.link(ob_sun_001)
col_level.objects.link(ob_sun_003)
col_level.objects.link(ob_sun_004)
col_level.objects.link(ob_bridge)
col_trees.objects.link(ob_tree)
col_trees.objects.link(ob_tree_001)
col_trees.objects.link(ob_tree_002)
col_trees.objects.link(ob_tree_003)
col_trees.objects.link(ob_tree_004)
col_trees.objects.link(ob_tree_005)
col_trees.objects.link(ob_tree_006)
col_trees.objects.link(ob_tree_007)
col_trees.objects.link(ob_tree_008)
col_trees.objects.link(ob_tree_009)
col_trees.objects.link(ob_tree_010)
col_trees.objects.link(ob_tree_011)
col_trees.objects.link(ob_tree_012)
col_trees.objects.link(ob_tree_013)
col_trees.objects.link(ob_tree_014)
col_trees.objects.link(ob_tree_015)
col_trees.objects.link(ob_tree_016)
col_trees.objects.link(ob_tree_017)
col_trees.objects.link(ob_tree_018)
col_trees.objects.link(ob_tree_019)
col_trees.objects.link(ob_tree_020)
col_trees.objects.link(ob_tree_021)
col_trees.objects.link(ob_tree_022)
col_trees.objects.link(ob_tree_023)
col_trees.objects.link(ob_tree_024)
col_trees.objects.link(ob_tree_025)
col_trees.objects.link(ob_tree_026)
col_trees.objects.link(ob_tree_027)
col_trees.objects.link(ob_tree_028)
col_invisible_wall.objects.link(ob_plane)
col_tree.objects.link(ob_tree_trunk)
col_tree.objects.link(ob_tree_canopy)
def _layer_coll(name, lc=None):
    lc = lc or bpy.context.view_layer.layer_collection
    for c in lc.children:
        if c.name == name: return c
        r = _layer_coll(name, c)
        if r: return r
_layer_coll('Tree').exclude = True

# ---- scene / render settings (as saved in the file)
scene.frame_start = 1; scene.frame_end = 250; scene.frame_set(1)
scene.render.engine = 'BLENDER_EEVEE_NEXT'
scene.cycles.use_denoising = False
scene.cycles.samples = 128
scene.cycles.sampling_pattern = 'TABULATED_SOBOL'
scene.cycles.use_adaptive_sampling = False
scene.cycles.use_light_tree = False
scene.view_settings.view_transform = 'Filmic'
bpy.context.view_layer.update()

# ---- added for rendering (the .blend has no active camera): camera
cam_auto = bpy.data.cameras.new('AutoCamera')
cam_auto.lens = 50.0
cam_auto.sensor_width = 36.0
cam_auto.clip_end = 4833.3
ob_auto_camera = bpy.data.objects.new('AutoCamera', cam_auto)
scene.collection.objects.link(ob_auto_camera)
ob_auto_camera.location = (275.403, -330.483, 229.563)
ob_auto_camera.rotation_euler = (1.09748, -7.21219e-08, 0.694738)
scene.camera = ob_auto_camera
bpy.context.view_layer.update()
